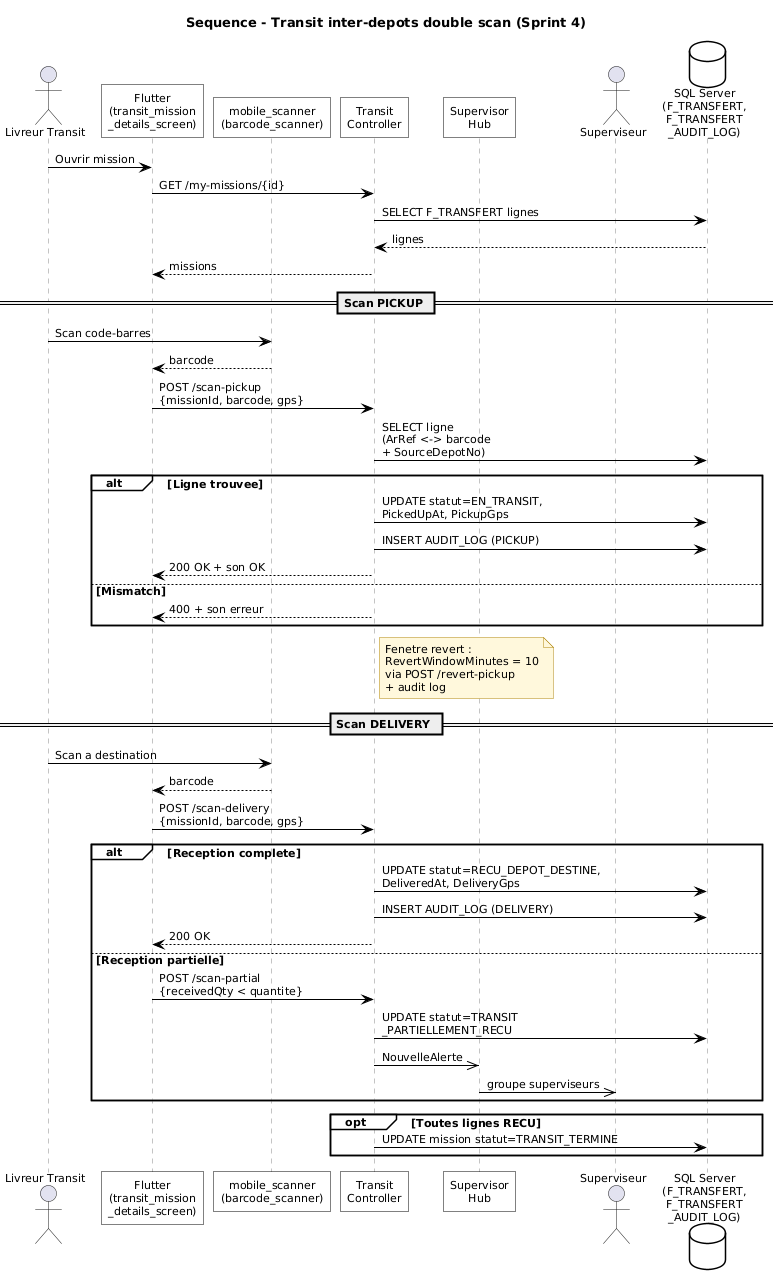

The diagram above was rendered by PlantUML. Its source (embedded in the PNG):
@startuml s4_seq_transit
title Sequence - Transit inter-depots double scan (Sprint 4)

skinparam backgroundColor #FFFFFF
skinparam shadowing false
skinparam roundCorner 0
skinparam DefaultFontName Arial
skinparam DefaultFontSize 11
skinparam TitleFontSize 13
skinparam TitleFontStyle bold
skinparam ArrowColor #000000
skinparam ParticipantBorderColor #000000
skinparam ParticipantBackgroundColor #FFFFFF
skinparam SequenceLifeLineBorderColor #888888
skinparam SequenceGroupBorderColor #000000
skinparam SequenceGroupBackgroundColor #FFFFFF
skinparam DatabaseBorderColor #000000
skinparam DatabaseBackgroundColor #FFFFFF
skinparam NoteBorderColor #B0860B
skinparam NoteBackgroundColor #FFF8DC

actor "Livreur Transit" as LT
participant "Flutter\n(transit_mission\n_details_screen)" as FL
participant "mobile_scanner\n(barcode_scanner)" as SC
participant "Transit\nController" as TC
participant "Supervisor\nHub" as HUB
actor "Superviseur" as SUP
database "SQL Server\n(F_TRANSFERT,\nF_TRANSFERT\n_AUDIT_LOG)" as DB

LT -> FL : Ouvrir mission
FL -> TC : GET /my-missions/{id}
TC -> DB : SELECT F_TRANSFERT lignes
DB --> TC : lignes
TC --> FL : missions

== Scan PICKUP ==
LT -> SC : Scan code-barres
SC --> FL : barcode
FL -> TC : POST /scan-pickup\n{missionId, barcode, gps}
TC -> DB : SELECT ligne\n(ArRef <-> barcode\n+ SourceDepotNo)
alt Ligne trouvee
  TC -> DB : UPDATE statut=EN_TRANSIT,\nPickedUpAt, PickupGps
  TC -> DB : INSERT AUDIT_LOG (PICKUP)
  TC --> FL : 200 OK + son OK
else Mismatch
  TC --> FL : 400 + son erreur
end

note right of TC
  Fenetre revert :
  RevertWindowMinutes = 10
  via POST /revert-pickup
  + audit log
end note

== Scan DELIVERY ==
LT -> SC : Scan a destination
SC --> FL : barcode
FL -> TC : POST /scan-delivery\n{missionId, barcode, gps}
alt Reception complete
  TC -> DB : UPDATE statut=RECU_DEPOT_DESTINE,\nDeliveredAt, DeliveryGps
  TC -> DB : INSERT AUDIT_LOG (DELIVERY)
  TC --> FL : 200 OK
else Reception partielle
  FL -> TC : POST /scan-partial\n{receivedQty < quantite}
  TC -> DB : UPDATE statut=TRANSIT\n_PARTIELLEMENT_RECU
  TC ->> HUB : NouvelleAlerte
  HUB ->> SUP : groupe superviseurs
end

opt Toutes lignes RECU
  TC -> DB : UPDATE mission statut=TRANSIT_TERMINE
end

@enduml